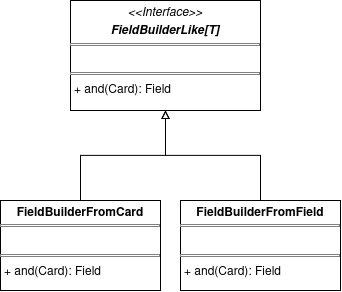

The diagram above was exported from draw.io. Its source (the exported page's mxGraphModel, read from the mxfile embedded in the PNG):
<mxGraphModel dx="1414" dy="915" grid="1" gridSize="10" guides="1" tooltips="1" connect="1" arrows="1" fold="1" page="1" pageScale="1" pageWidth="850" pageHeight="1100" math="0" shadow="0">
  <root>
    <mxCell id="0" />
    <mxCell id="1" parent="0" />
    <mxCell id="CYuCKHJysJq0VxIB9sn5-10" edge="1" parent="1" source="CYuCKHJysJq0VxIB9sn5-5" style="edgeStyle=orthogonalEdgeStyle;rounded=0;orthogonalLoop=1;jettySize=auto;html=1;entryX=0.5;entryY=0;entryDx=0;entryDy=0;endArrow=none;endFill=0;exitX=0.5;exitY=1;exitDx=0;exitDy=0;startArrow=block;startFill=0;" target="CYuCKHJysJq0VxIB9sn5-9">
      <mxGeometry relative="1" as="geometry" />
    </mxCell>
    <mxCell id="CYuCKHJysJq0VxIB9sn5-5" parent="1" style="verticalAlign=top;align=left;overflow=fill;html=1;whiteSpace=wrap;" value="&lt;p style=&quot;margin:0px;margin-top:4px;text-align:center;&quot;&gt;&lt;i&gt;&amp;lt;&amp;lt;Interface&amp;gt;&amp;gt;&lt;/i&gt;&lt;/p&gt;&lt;p style=&quot;margin:0px;margin-top:4px;text-align:center;&quot;&gt;&lt;i&gt;&lt;b&gt;FieldBuilderLike[T]&lt;/b&gt;&lt;/i&gt;&lt;/p&gt;&lt;hr size=&quot;1&quot; style=&quot;border-style:solid;&quot;&gt;&lt;p style=&quot;margin:0px;margin-left:4px;&quot;&gt;&lt;br&gt;&lt;/p&gt;&lt;hr size=&quot;1&quot; style=&quot;border-style:solid;&quot;&gt;&lt;p style=&quot;margin:0px;margin-left:4px;&quot;&gt;+ and(Card): Field&lt;/p&gt;" vertex="1">
      <mxGeometry height="110" width="190" x="180" y="200" as="geometry" />
    </mxCell>
    <mxCell id="CYuCKHJysJq0VxIB9sn5-8" edge="1" parent="1" source="CYuCKHJysJq0VxIB9sn5-7" style="edgeStyle=orthogonalEdgeStyle;rounded=0;orthogonalLoop=1;jettySize=auto;html=1;exitX=0.5;exitY=0;exitDx=0;exitDy=0;endArrow=block;endFill=0;startArrow=none;startFill=0;" target="CYuCKHJysJq0VxIB9sn5-5">
      <mxGeometry relative="1" as="geometry" />
    </mxCell>
    <mxCell id="CYuCKHJysJq0VxIB9sn5-7" parent="1" style="verticalAlign=top;align=left;overflow=fill;html=1;whiteSpace=wrap;" value="&lt;p style=&quot;margin:0px;margin-top:4px;text-align:center;&quot;&gt;&lt;b&gt;FieldBuilderFromCard&lt;/b&gt;&lt;/p&gt;&lt;hr size=&quot;1&quot; style=&quot;border-style:solid;&quot;&gt;&lt;p style=&quot;margin:0px;margin-left:4px;&quot;&gt;&lt;br&gt;&lt;/p&gt;&lt;hr size=&quot;1&quot; style=&quot;border-style:solid;&quot;&gt;&lt;p style=&quot;margin:0px;margin-left:4px;&quot;&gt;+ and(Card): Field&lt;/p&gt;" vertex="1">
      <mxGeometry height="90" width="160" x="110" y="400" as="geometry" />
    </mxCell>
    <mxCell id="CYuCKHJysJq0VxIB9sn5-9" parent="1" style="verticalAlign=top;align=left;overflow=fill;html=1;whiteSpace=wrap;" value="&lt;p style=&quot;margin:0px;margin-top:4px;text-align:center;&quot;&gt;&lt;b&gt;FieldBuilderFromField&lt;/b&gt;&lt;/p&gt;&lt;hr size=&quot;1&quot; style=&quot;border-style:solid;&quot;&gt;&lt;p style=&quot;margin:0px;margin-left:4px;&quot;&gt;&lt;br&gt;&lt;/p&gt;&lt;hr size=&quot;1&quot; style=&quot;border-style:solid;&quot;&gt;&lt;p style=&quot;margin:0px;margin-left:4px;&quot;&gt;+ and(Card): Field&lt;/p&gt;" vertex="1">
      <mxGeometry height="90" width="160" x="290" y="400" as="geometry" />
    </mxCell>
  </root>
</mxGraphModel>